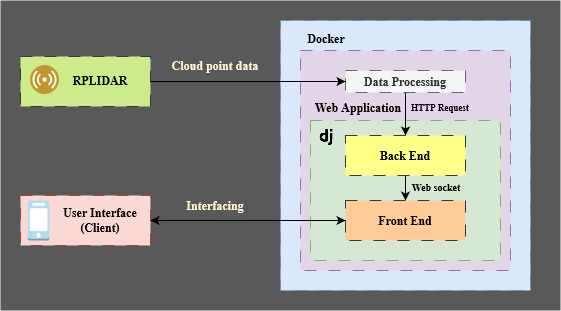

The diagram above was exported from draw.io. Its source (the exported page's mxGraphModel, read from the mxfile embedded in the PNG):
<mxGraphModel dx="880" dy="442" grid="1" gridSize="10" guides="1" tooltips="1" connect="1" arrows="1" fold="1" page="1" pageScale="1" pageWidth="1169" pageHeight="827" background="none" math="0" shadow="0">
  <root>
    <mxCell id="0" />
    <mxCell id="1" parent="0" />
    <mxCell id="RLWBQibZwDaBrVdeMNDG-1" value="" style="rounded=0;whiteSpace=wrap;html=1;fillStyle=solid;strokeColor=none;fillColor=#595959;" vertex="1" parent="1">
      <mxGeometry x="20" y="320" width="560" height="310" as="geometry" />
    </mxCell>
    <mxCell id="SoTz7i1xL7Iv-NHVf5a4-1" value="" style="rounded=0;whiteSpace=wrap;html=1;dashed=1;dashPattern=12 12;strokeWidth=1;fillColor=#cdeb8b;strokeColor=#36393d;" parent="1" vertex="1">
      <mxGeometry x="40" y="376" width="130" height="50" as="geometry" />
    </mxCell>
    <mxCell id="SoTz7i1xL7Iv-NHVf5a4-2" value="&lt;font face=&quot;Times New Roman&quot;&gt;&lt;b&gt;RPLIDAR&lt;/b&gt;&lt;/font&gt;" style="text;html=1;strokeColor=none;fillColor=none;align=center;verticalAlign=middle;whiteSpace=wrap;rounded=0;" parent="1" vertex="1">
      <mxGeometry x="90" y="385" width="60" height="30" as="geometry" />
    </mxCell>
    <mxCell id="SoTz7i1xL7Iv-NHVf5a4-3" value="" style="aspect=fixed;perimeter=ellipsePerimeter;html=1;align=center;shadow=0;dashed=0;fontColor=#4277BB;labelBackgroundColor=#ffffff;fontSize=12;spacingTop=3;image;image=img/lib/ibm/users/sensor.svg;" parent="1" vertex="1">
      <mxGeometry x="50" y="385" width="29" height="29" as="geometry" />
    </mxCell>
    <mxCell id="SoTz7i1xL7Iv-NHVf5a4-4" value="" style="rounded=0;whiteSpace=wrap;html=1;dashed=1;dashPattern=12 12;strokeWidth=1;fillColor=#dae8fc;strokeColor=#6c8ebf;" parent="1" vertex="1">
      <mxGeometry x="300" y="340" width="250" height="270" as="geometry" />
    </mxCell>
    <mxCell id="SoTz7i1xL7Iv-NHVf5a4-10" value="&lt;font color=&quot;#fff2cc&quot; face=&quot;Times New Roman&quot;&gt;&lt;b&gt;Cloud point data&lt;/b&gt;&lt;/font&gt;" style="text;html=1;strokeColor=none;fillColor=none;align=center;verticalAlign=middle;whiteSpace=wrap;rounded=0;" parent="1" vertex="1">
      <mxGeometry x="190" y="370" width="90" height="30" as="geometry" />
    </mxCell>
    <mxCell id="SoTz7i1xL7Iv-NHVf5a4-16" value="" style="rounded=0;whiteSpace=wrap;html=1;dashed=1;dashPattern=12 12;strokeWidth=1;fillColor=#e1d5e7;strokeColor=#9673a6;" parent="1" vertex="1">
      <mxGeometry x="320" y="370" width="210" height="220" as="geometry" />
    </mxCell>
    <mxCell id="SoTz7i1xL7Iv-NHVf5a4-17" value="&lt;font face=&quot;Times New Roman&quot;&gt;&lt;b&gt;Docker&lt;/b&gt;&lt;/font&gt;" style="text;html=1;strokeColor=none;fillColor=none;align=center;verticalAlign=middle;whiteSpace=wrap;rounded=0;" parent="1" vertex="1">
      <mxGeometry x="306" y="343" width="80" height="30" as="geometry" />
    </mxCell>
    <mxCell id="SoTz7i1xL7Iv-NHVf5a4-15" value="&lt;font face=&quot;Times New Roman&quot;&gt;&lt;b&gt;Data Processing&lt;/b&gt;&lt;/font&gt;" style="rounded=0;whiteSpace=wrap;html=1;dashed=1;dashPattern=12 12;strokeWidth=1;fillColor=#f5f5f5;fontColor=#333333;strokeColor=#666666;" parent="1" vertex="1">
      <mxGeometry x="365" y="390" width="120" height="22" as="geometry" />
    </mxCell>
    <mxCell id="SoTz7i1xL7Iv-NHVf5a4-20" value="" style="rounded=0;whiteSpace=wrap;html=1;dashed=1;dashPattern=12 12;strokeWidth=1;fillColor=#d5e8d4;strokeColor=#82b366;" parent="1" vertex="1">
      <mxGeometry x="330" y="440" width="190" height="140" as="geometry" />
    </mxCell>
    <mxCell id="SoTz7i1xL7Iv-NHVf5a4-21" value="&lt;font face=&quot;Times New Roman&quot;&gt;&lt;b&gt;Web Application&lt;/b&gt;&lt;/font&gt;" style="text;html=1;strokeColor=none;fillColor=none;align=center;verticalAlign=middle;whiteSpace=wrap;rounded=0;" parent="1" vertex="1">
      <mxGeometry x="326" y="412" width="104" height="30" as="geometry" />
    </mxCell>
    <mxCell id="q9jOpKnP1WiqXK7Q6o_O-1" style="edgeStyle=orthogonalEdgeStyle;rounded=0;orthogonalLoop=1;jettySize=auto;html=1;exitX=0.5;exitY=1;exitDx=0;exitDy=0;" parent="1" source="SoTz7i1xL7Iv-NHVf5a4-18" target="SoTz7i1xL7Iv-NHVf5a4-19" edge="1">
      <mxGeometry relative="1" as="geometry" />
    </mxCell>
    <mxCell id="SoTz7i1xL7Iv-NHVf5a4-18" value="&lt;font face=&quot;Times New Roman&quot;&gt;&lt;b&gt;Back End&lt;/b&gt;&lt;/font&gt;" style="rounded=0;whiteSpace=wrap;html=1;dashed=1;dashPattern=12 12;strokeWidth=1;fillColor=#ffff88;strokeColor=#36393d;" parent="1" vertex="1">
      <mxGeometry x="365" y="455" width="120" height="40" as="geometry" />
    </mxCell>
    <mxCell id="SoTz7i1xL7Iv-NHVf5a4-26" style="edgeStyle=orthogonalEdgeStyle;rounded=0;orthogonalLoop=1;jettySize=auto;html=1;exitX=0;exitY=0.5;exitDx=0;exitDy=0;entryX=1;entryY=0.5;entryDx=0;entryDy=0;" parent="1" source="SoTz7i1xL7Iv-NHVf5a4-19" target="SoTz7i1xL7Iv-NHVf5a4-22" edge="1">
      <mxGeometry relative="1" as="geometry" />
    </mxCell>
    <mxCell id="SoTz7i1xL7Iv-NHVf5a4-19" value="&lt;font face=&quot;Times New Roman&quot;&gt;&lt;b&gt;Front End&lt;/b&gt;&lt;/font&gt;" style="rounded=0;whiteSpace=wrap;html=1;dashed=1;dashPattern=12 12;strokeWidth=1;fillColor=#ffcc99;strokeColor=#36393d;" parent="1" vertex="1">
      <mxGeometry x="365" y="520" width="120" height="40" as="geometry" />
    </mxCell>
    <mxCell id="SoTz7i1xL7Iv-NHVf5a4-27" style="edgeStyle=orthogonalEdgeStyle;rounded=0;orthogonalLoop=1;jettySize=auto;html=1;exitX=1;exitY=0.5;exitDx=0;exitDy=0;entryX=0;entryY=0.5;entryDx=0;entryDy=0;" parent="1" source="SoTz7i1xL7Iv-NHVf5a4-22" target="SoTz7i1xL7Iv-NHVf5a4-19" edge="1">
      <mxGeometry relative="1" as="geometry" />
    </mxCell>
    <mxCell id="SoTz7i1xL7Iv-NHVf5a4-22" value="" style="rounded=0;whiteSpace=wrap;html=1;dashed=1;dashPattern=12 12;strokeWidth=1;fillColor=#fad9d5;strokeColor=#ae4132;" parent="1" vertex="1">
      <mxGeometry x="40" y="515" width="130" height="50" as="geometry" />
    </mxCell>
    <mxCell id="SoTz7i1xL7Iv-NHVf5a4-23" value="&lt;font face=&quot;Times New Roman&quot;&gt;&lt;b&gt;User Interface (Client)&lt;/b&gt;&lt;/font&gt;" style="text;html=1;strokeColor=none;fillColor=none;align=center;verticalAlign=middle;whiteSpace=wrap;rounded=0;" parent="1" vertex="1">
      <mxGeometry x="80" y="525" width="80" height="30" as="geometry" />
    </mxCell>
    <mxCell id="SoTz7i1xL7Iv-NHVf5a4-24" value="" style="outlineConnect=0;dashed=0;verticalLabelPosition=bottom;verticalAlign=top;align=center;html=1;shape=mxgraph.aws3.mobile_client;fillColor=#b1ddf0;strokeColor=#10739e;" parent="1" vertex="1">
      <mxGeometry x="47.25" y="520" width="21.75" height="40" as="geometry" />
    </mxCell>
    <mxCell id="SoTz7i1xL7Iv-NHVf5a4-28" value="" style="shape=image;html=1;verticalAlign=top;verticalLabelPosition=bottom;labelBackgroundColor=#ffffff;imageAspect=0;aspect=fixed;image=https://cdn2.iconfinder.com/data/icons/boxicons-logos/24/bxl-django-128.png" parent="1" vertex="1">
      <mxGeometry x="336" y="447" width="20" height="20" as="geometry" />
    </mxCell>
    <mxCell id="SoTz7i1xL7Iv-NHVf5a4-29" style="edgeStyle=orthogonalEdgeStyle;rounded=0;orthogonalLoop=1;jettySize=auto;html=1;exitX=1;exitY=0.5;exitDx=0;exitDy=0;" parent="1" source="SoTz7i1xL7Iv-NHVf5a4-1" target="SoTz7i1xL7Iv-NHVf5a4-15" edge="1">
      <mxGeometry relative="1" as="geometry" />
    </mxCell>
    <mxCell id="SoTz7i1xL7Iv-NHVf5a4-30" style="edgeStyle=orthogonalEdgeStyle;rounded=0;orthogonalLoop=1;jettySize=auto;html=1;exitX=0.5;exitY=1;exitDx=0;exitDy=0;entryX=0.5;entryY=0;entryDx=0;entryDy=0;" parent="1" source="SoTz7i1xL7Iv-NHVf5a4-15" target="SoTz7i1xL7Iv-NHVf5a4-18" edge="1">
      <mxGeometry relative="1" as="geometry" />
    </mxCell>
    <mxCell id="q9jOpKnP1WiqXK7Q6o_O-3" value="&lt;font color=&quot;#fff2cc&quot; face=&quot;Times New Roman&quot;&gt;&lt;b&gt;Interfacing&lt;/b&gt;&lt;/font&gt;" style="text;html=1;strokeColor=none;fillColor=none;align=center;verticalAlign=middle;whiteSpace=wrap;rounded=0;" parent="1" vertex="1">
      <mxGeometry x="190" y="510" width="90" height="30" as="geometry" />
    </mxCell>
    <mxCell id="q9jOpKnP1WiqXK7Q6o_O-4" value="&lt;font size=&quot;1&quot; face=&quot;Times New Roman&quot;&gt;&lt;b style=&quot;font-size: 9px;&quot;&gt;HTTP Request&lt;/b&gt;&lt;/font&gt;" style="text;html=1;strokeColor=none;fillColor=none;align=center;verticalAlign=middle;whiteSpace=wrap;rounded=0;" parent="1" vertex="1">
      <mxGeometry x="415" y="411" width="90" height="30" as="geometry" />
    </mxCell>
    <mxCell id="q9jOpKnP1WiqXK7Q6o_O-5" value="&lt;font size=&quot;1&quot; face=&quot;Times New Roman&quot;&gt;&lt;b&gt;Web socket&lt;/b&gt;&lt;/font&gt;" style="text;html=1;strokeColor=none;fillColor=none;align=center;verticalAlign=middle;whiteSpace=wrap;rounded=0;" parent="1" vertex="1">
      <mxGeometry x="411" y="491" width="90" height="30" as="geometry" />
    </mxCell>
  </root>
</mxGraphModel>